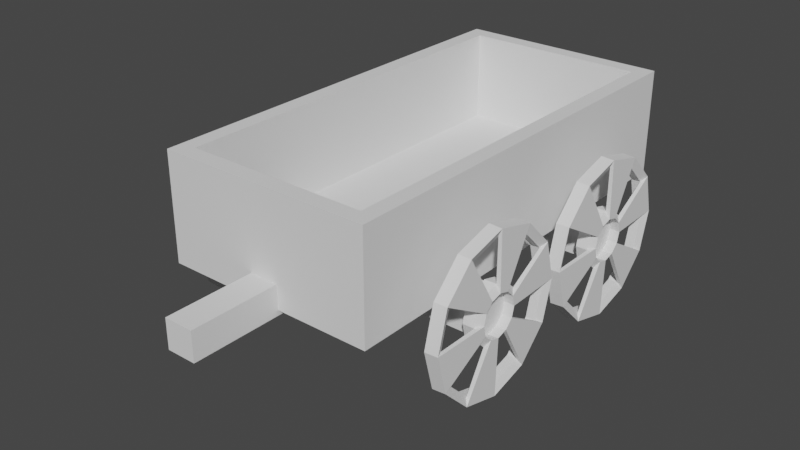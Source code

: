 # Source: WoodenCart.blend  (saved by Blender 2.90.8; exported with 4.5.12 LTS)
import bpy
from mathutils import Matrix  # noqa: F401  (used for matrix-valued properties, if any)

bpy.ops.wm.read_factory_settings(use_empty=True)
scene = bpy.context.scene
scene.name = 'Scene'

# ---- collections
col_collection = bpy.data.collections.new('Collection'); scene.collection.children.link(col_collection)

# ---- world
world_world = bpy.data.worlds.new('World'); scene.world = world_world
world_world.use_nodes = True; world_world.node_tree.nodes.clear()
_N = world_world.node_tree.nodes; _L = world_world.node_tree.links
n0 = _N.new('ShaderNodeOutputWorld'); n0.name = 'World Output'; n0.location = (300, 300)
n1 = _N.new('ShaderNodeBackground'); n1.name = 'Background'; n1.location = (10, 300)
n1.inputs[0].default_value = (0.05088, 0.05088, 0.05088, 1.0)
_L.new(n1.outputs[0], n0.inputs[0])
n0.is_active_output = True
world_world.color = (0.05088, 0.05088, 0.05088)
world_world.use_sun_shadow = False
world_world.sun_shadow_jitter_overblur = 0.0

# ---- meshes
me_cube = bpy.data.meshes.new('Cube')
me_cube.from_pydata([(-2.0, -4.0, -1.0), (-1.7, -3.7, 1.0), (-2.0, 4.0, -1.0), (-1.7, 3.7, 1.0), (2.0, -4.0, -1.0), (1.7, -3.7, 1.0), (2.0, 4.0, -1.0), (1.7, 3.7, 1.0), (-2.0, -4.0, 1.0), (-2.0, 4.0, 1.0), (2.0, 4.0, 1.0), (2.0, -4.0, 1.0), (-1.7, -3.7, -0.7), (-1.7, 3.7, -0.7), (1.7, 3.7, -0.7), (1.7, -3.7, -0.7), (-2.401, -1.938, -1.607), (-2.401, -1.938, -0.992), (-2.401, -1.323, -1.607), (-2.401, -1.323, -0.992), (2.401, -1.938, -1.607), (2.401, -1.938, -0.992), (2.401, -1.323, -1.607), (2.401, -1.323, -0.992), (-2.401, 1.938, -1.607), (-2.401, 1.938, -0.992), (-2.401, 1.323, -1.607), (-2.401, 1.323, -0.992), (2.401, 1.938, -1.607), (2.401, 1.938, -0.992), (2.401, 1.323, -1.607), (2.401, 1.323, -0.992)], [], [(0, 8, 9, 2), (2, 9, 10, 6), (6, 10, 11, 4), (4, 11, 8, 0), (2, 6, 4, 0), (7, 3, 13, 14), (1, 3, 9, 8), (3, 7, 10, 9), (7, 5, 11, 10), (5, 1, 8, 11), (14, 13, 12, 15), (5, 7, 14, 15), (3, 1, 12, 13), (1, 5, 15, 12), (16, 17, 19, 18), (18, 19, 23, 22), (22, 23, 21, 20), (20, 21, 17, 16), (18, 22, 20, 16), (23, 19, 17, 21), (24, 26, 27, 25), (26, 30, 31, 27), (30, 28, 29, 31), (28, 24, 25, 29), (26, 24, 28, 30), (31, 29, 25, 27)])
_uv = me_cube.uv_layers.new(name='UVMap')
_uv.uv.foreach_set('vector', [0.375, 0.0, 0.625, 0.0, 0.625, 0.25, 0.375, 0.25, 0.375, 0.25, 0.625, 0.25, 0.625, 0.5, 0.375, 0.5, 0.375, 0.5, 0.625, 0.5, 0.625, 0.75, 0.375, 0.75, 0.375, 0.75, 0.625, 0.75, 0.625, 1.0, 0.375, 1.0, 0.125, 0.5, 0.375, 0.5, 0.375, 0.75, 0.125, 0.75, 0.6438, 0.5094, 0.8563, 0.5094, 0.8563, 0.5094, 0.6438, 0.5094, 0.8563, 0.7406, 0.8563, 0.5094, 0.875, 0.5, 0.875, 0.75, 0.8563, 0.5094, 0.6438, 0.5094, 0.625, 0.5, 0.875, 0.5, 0.6438, 0.5094, 0.6438, 0.7406, 0.625, 0.75, 0.625, 0.5, 0.6438, 0.7406, 0.8563, 0.7406, 0.875, 0.75, 0.625, 0.75, 0.6438, 0.5094, 0.8563, 0.5094, 0.8563, 0.7406, 0.6438, 0.7406, 0.6438, 0.7406, 0.6438, 0.5094, 0.6438, 0.5094, 0.6438, 0.7406, 0.8563, 0.5094, 0.8563, 0.7406, 0.8563, 0.7406, 0.8563, 0.5094, 0.8563, 0.7406, 0.6438, 0.7406, 0.6438, 0.7406, 0.8563, 0.7406, 0.375, 0.0, 0.625, 0.0, 0.625, 0.25, 0.375, 0.25, 0.375, 0.25, 0.625, 0.25, 0.625, 0.5, 0.375, 0.5, 0.375, 0.5, 0.625, 0.5, 0.625, 0.75, 0.375, 0.75, 0.375, 0.75, 0.625, 0.75, 0.625, 1.0, 0.375, 1.0, 0.125, 0.5, 0.375, 0.5, 0.375, 0.75, 0.125, 0.75, 0.625, 0.5, 0.875, 0.5, 0.875, 0.75, 0.625, 0.75, 0.375, 0.0, 0.375, 0.25, 0.625, 0.25, 0.625, 0.0, 0.375, 0.25, 0.375, 0.5, 0.625, 0.5, 0.625, 0.25, 0.375, 0.5, 0.375, 0.75, 0.625, 0.75, 0.625, 0.5, 0.375, 0.75, 0.375, 1.0, 0.625, 1.0, 0.625, 0.75, 0.125, 0.5, 0.125, 0.75, 0.375, 0.75, 0.375, 0.5, 0.625, 0.5, 0.625, 0.75, 0.875, 0.75, 0.875, 0.5])
me_cube.use_remesh_fix_poles = True
me_cube.use_remesh_preserve_attributes = False
me_cube.use_mirror_vertex_groups = False
me_cube.update()
me_cylinder_002 = bpy.data.meshes.new('Cylinder.002')
me_cylinder_002.from_pydata([(-0.08784, 1.516, 1.838e-08), (0.1765, 0.3999, -4.532e-08), (-0.08784, 1.313, -0.7578), (0.1765, 0.3463, -0.1999), (-0.08784, 0.7578, -1.313), (0.1765, 0.1999, -0.3463), (-0.08784, -1.058e-07, -1.516), (0.1765, -5.554e-08, -0.3999), (-0.08784, -0.7578, -1.313), (0.1765, -0.1999, -0.3463), (-0.08784, -1.313, -0.7578), (0.1765, -0.3463, -0.1999), (-0.08784, -1.516, -1.9e-07), (0.1765, -0.3999, -5.852e-08), (-0.08784, -1.313, 0.7578), (0.1765, -0.3463, 0.1999), (-0.08784, -0.7578, 1.313), (0.1765, -0.1999, 0.3463), (-0.08784, -6.758e-07, 1.516), (0.1765, -2.863e-07, 0.3999), (-0.08784, 0.7578, 1.313), (0.1765, 0.1999, 0.3463), (-0.08784, 1.313, 0.7578), (0.1765, 0.3463, 0.1999), (0.1569, 1.301, -0.7512), (0.1569, 1.502, 4.938e-09), (0.1569, 0.7512, -1.301), (0.1569, -1.058e-07, -1.502), (0.1569, -0.7512, -1.301), (0.1569, -1.301, -0.7512), (0.1569, -1.502, -1.967e-07), (0.1569, -1.301, 0.7512), (0.1569, -0.7512, 1.301), (0.1569, -6.758e-07, 1.502), (0.1569, 0.7512, 1.301), (0.1569, 1.301, 0.7512), (-0.02134, 0.3602, -0.208), (-0.02134, 0.4159, -3.565e-08), (-0.02134, 0.208, -0.3602), (-0.02134, -5.592e-08, -0.4159), (-0.02134, -0.208, -0.3602), (-0.02134, -0.3602, -0.208), (-0.02134, -0.4159, -4.886e-08), (-0.02134, -0.3602, 0.208), (-0.02134, -0.208, 0.3602), (-0.02134, -2.867e-07, 0.4159), (-0.02134, 0.208, 0.3602), (-0.02134, 0.3602, 0.208), (-0.08784, 1.353, 1.838e-08), (0.09259, 0.5389, -4.532e-08), (-0.08784, 1.172, -0.6766), (0.09259, 0.4667, -0.2695), (-0.08784, 0.6766, -1.172), (0.09259, 0.2695, -0.4667), (-0.08784, -1.058e-07, -1.353), (0.09259, -5.554e-08, -0.5389), (-0.08784, -0.6766, -1.172), (0.09259, -0.2695, -0.4667), (-0.08784, -1.172, -0.6766), (0.09259, -0.4667, -0.2695), (-0.08784, -1.353, -1.9e-07), (0.09259, -0.5389, -5.852e-08), (-0.08784, -1.172, 0.6766), (0.09259, -0.4667, 0.2695), (-0.08784, -0.6766, 1.172), (0.09259, -0.2695, 0.4667), (-0.08784, -6.758e-07, 1.353), (0.09259, -2.863e-07, 0.5389), (-0.08784, 0.6766, 1.172), (0.09259, 0.2695, 0.4667), (-0.08784, 1.172, 0.6766), (0.09259, 0.4667, 0.2695), (0.09259, 1.172, -0.6766), (0.09259, 1.353, 4.938e-09), (0.09259, 0.6766, -1.172), (0.09259, -1.058e-07, -1.353), (0.09259, -0.6766, -1.172), (0.09259, -1.172, -0.6766), (0.09259, -1.353, -1.967e-07), (0.09259, -1.172, 0.6766), (0.09259, -0.6766, 1.172), (0.09259, -6.758e-07, 1.353), (0.09259, 0.6766, 1.172), (0.09259, 1.172, 0.6766), (-0.1274, 0.4667, -0.2695), (-0.1274, 0.5389, -3.565e-08), (-0.1274, 0.2695, -0.4667), (-0.1274, -5.592e-08, -0.5389), (-0.1274, -0.2695, -0.4667), (-0.1274, -0.4667, -0.2695), (-0.1274, -0.5389, -4.886e-08), (-0.1274, -0.4667, 0.2695), (-0.1274, -0.2695, 0.4667), (-0.1274, -2.867e-07, 0.5389), (-0.1274, 0.2695, 0.4667), (-0.1274, 0.4667, 0.2695)], [], [(0, 25, 24, 2), (2, 24, 26, 4), (4, 26, 27, 6), (6, 27, 28, 8), (8, 28, 29, 10), (10, 29, 30, 12), (12, 30, 31, 14), (14, 31, 32, 16), (16, 32, 33, 18), (18, 33, 34, 20), (9, 7, 39, 40), (20, 34, 35, 22), (22, 35, 25, 0), (36, 37, 47, 46, 45, 44, 43, 42, 41, 40, 39, 38), (3, 5, 26, 24), (7, 9, 28, 27), (11, 13, 30, 29), (15, 17, 32, 31), (19, 21, 34, 33), (23, 1, 25, 35), (23, 21, 46, 47), (3, 1, 37, 36), (17, 15, 43, 44), (11, 9, 40, 41), (1, 23, 47, 37), (5, 3, 36, 38), (19, 17, 44, 45), (13, 11, 41, 42), (7, 5, 38, 39), (21, 19, 45, 46), (15, 13, 42, 43), (48, 50, 72, 73), (50, 52, 74, 72), (52, 54, 75, 74), (54, 56, 76, 75), (56, 58, 77, 76), (58, 60, 78, 77), (60, 62, 79, 78), (62, 64, 80, 79), (64, 66, 81, 80), (66, 68, 82, 81), (57, 88, 87, 55), (68, 70, 83, 82), (70, 48, 73, 83), (84, 86, 87, 88, 89, 90, 91, 92, 93, 94, 95, 85), (51, 72, 74, 53), (55, 75, 76, 57), (59, 77, 78, 61), (63, 79, 80, 65), (67, 81, 82, 69), (71, 83, 73, 49), (71, 95, 94, 69), (51, 84, 85, 49), (65, 92, 91, 63), (59, 89, 88, 57), (49, 85, 95, 71), (53, 86, 84, 51), (67, 93, 92, 65), (61, 90, 89, 59), (55, 87, 86, 53), (69, 94, 93, 67), (63, 91, 90, 61), (0, 2, 50, 48), (24, 25, 73, 72), (2, 4, 52, 50), (4, 6, 54, 52), (27, 26, 74, 75), (6, 8, 56, 54), (8, 10, 58, 56), (29, 28, 76, 77), (10, 12, 60, 58), (12, 14, 62, 60), (31, 30, 78, 79), (14, 16, 64, 62), (16, 18, 66, 64), (33, 32, 80, 81), (18, 20, 68, 66), (20, 22, 70, 68), (35, 34, 82, 83), (22, 0, 48, 70), (1, 3, 51, 49), (5, 7, 55, 53), (9, 11, 59, 57), (13, 15, 63, 61), (17, 19, 67, 65), (21, 23, 71, 69), (25, 1, 49, 73), (3, 24, 72, 51), (26, 5, 53, 74), (7, 27, 75, 55), (28, 9, 57, 76), (11, 29, 77, 59), (30, 13, 61, 78), (15, 31, 79, 63), (32, 17, 65, 80), (19, 33, 81, 67), (34, 21, 69, 82), (23, 35, 83, 71)])
_uv = me_cylinder_002.uv_layers.new(name='UVMap')
_uv.uv.foreach_set('vector', [1.0, 0.5, 1.0, 1.0, 0.9167, 1.0, 0.9167, 0.5, 0.9167, 0.5, 0.9167, 1.0, 0.8333, 1.0, 0.8333, 0.5, 0.8333, 0.5, 0.8333, 1.0, 0.75, 1.0, 0.75, 0.5, 0.75, 0.5, 0.75, 1.0, 0.6667, 1.0, 0.6667, 0.5, 0.6667, 0.5, 0.6667, 1.0, 0.5833, 1.0, 0.5833, 0.5, 0.5833, 0.5, 0.5833, 1.0, 0.5, 1.0, 0.5, 0.5, 0.5, 0.5, 0.5, 1.0, 0.4167, 1.0, 0.4167, 0.5, 0.4167, 0.5, 0.4167, 1.0, 0.3333, 1.0, 0.3333, 0.5, 0.3333, 0.5, 0.3333, 1.0, 0.25, 1.0, 0.25, 0.5, 0.25, 0.5, 0.25, 1.0, 0.1667, 1.0, 0.1667, 0.5, 0.3328, 0.2022, 0.3456, 0.25, 0.3456, 0.25, 0.3328, 0.2022, 0.1667, 0.5, 0.1667, 1.0, 0.08333, 1.0, 0.08333, 0.5, 0.08333, 0.5, 0.08333, 1.0, 7.451e-08, 1.0, 7.451e-08, 0.5, 0.2978, 0.3328, 0.25, 0.3456, 0.2022, 0.3328, 0.1672, 0.2978, 0.1544, 0.25, 0.1672, 0.2022, 0.2022, 0.1672, 0.25, 0.1544, 0.2978, 0.1672, 0.3328, 0.2022, 0.3456, 0.25, 0.3328, 0.2978, 0.2978, 0.3328, 0.3328, 0.2978, 0.4578, 0.37, 0.37, 0.4578, 0.3456, 0.25, 0.3328, 0.2022, 0.4578, 0.13, 0.49, 0.25, 0.2978, 0.1672, 0.25, 0.1544, 0.25, 0.01, 0.37, 0.04215, 0.2022, 0.1672, 0.1672, 0.2022, 0.04215, 0.13, 0.13, 0.04215, 0.1544, 0.25, 0.1672, 0.2978, 0.04215, 0.37, 0.01, 0.25, 0.2022, 0.3328, 0.25, 0.3456, 0.25, 0.49, 0.13, 0.4578, 0.2022, 0.3328, 0.1672, 0.2978, 0.1672, 0.2978, 0.2022, 0.3328, 0.2978, 0.3328, 0.25, 0.3456, 0.25, 0.3456, 0.2978, 0.3328, 0.1672, 0.2022, 0.2022, 0.1672, 0.2022, 0.1672, 0.1672, 0.2022, 0.2978, 0.1672, 0.3328, 0.2022, 0.3328, 0.2022, 0.2978, 0.1672, 0.25, 0.3456, 0.2022, 0.3328, 0.2022, 0.3328, 0.25, 0.3456, 0.3328, 0.2978, 0.2978, 0.3328, 0.2978, 0.3328, 0.3328, 0.2978, 0.1544, 0.25, 0.1672, 0.2022, 0.1672, 0.2022, 0.1544, 0.25, 0.25, 0.1544, 0.2978, 0.1672, 0.2978, 0.1672, 0.25, 0.1544, 0.3456, 0.25, 0.3328, 0.2978, 0.3328, 0.2978, 0.3456, 0.25, 0.1672, 0.2978, 0.1544, 0.25, 0.1544, 0.25, 0.1672, 0.2978, 0.2022, 0.1672, 0.25, 0.1544, 0.25, 0.1544, 0.2022, 0.1672, 1.0, 0.5, 0.9167, 0.5, 0.9167, 1.0, 1.0, 1.0, 0.9167, 0.5, 0.8333, 0.5, 0.8333, 1.0, 0.9167, 1.0, 0.8333, 0.5, 0.75, 0.5, 0.75, 1.0, 0.8333, 1.0, 0.75, 0.5, 0.6667, 0.5, 0.6667, 1.0, 0.75, 1.0, 0.6667, 0.5, 0.5833, 0.5, 0.5833, 1.0, 0.6667, 1.0, 0.5833, 0.5, 0.5, 0.5, 0.5, 1.0, 0.5833, 1.0, 0.5, 0.5, 0.4167, 0.5, 0.4167, 1.0, 0.5, 1.0, 0.4167, 0.5, 0.3333, 0.5, 0.3333, 1.0, 0.4167, 1.0, 0.3333, 0.5, 0.25, 0.5, 0.25, 1.0, 0.3333, 1.0, 0.25, 0.5, 0.1667, 0.5, 0.1667, 1.0, 0.25, 1.0, 0.3328, 0.2022, 0.3328, 0.2022, 0.3456, 0.25, 0.3456, 0.25, 0.1667, 0.5, 0.08333, 0.5, 0.08333, 1.0, 0.1667, 1.0, 0.08333, 0.5, 7.451e-08, 0.5, 7.451e-08, 1.0, 0.08333, 1.0, 0.2978, 0.3328, 0.3328, 0.2978, 0.3456, 0.25, 0.3328, 0.2022, 0.2978, 0.1672, 0.25, 0.1544, 0.2022, 0.1672, 0.1672, 0.2022, 0.1544, 0.25, 0.1672, 0.2978, 0.2022, 0.3328, 0.25, 0.3456, 0.2978, 0.3328, 0.37, 0.4578, 0.4578, 0.37, 0.3328, 0.2978, 0.3456, 0.25, 0.49, 0.25, 0.4578, 0.13, 0.3328, 0.2022, 0.2978, 0.1672, 0.37, 0.04215, 0.25, 0.01, 0.25, 0.1544, 0.2022, 0.1672, 0.13, 0.04215, 0.04215, 0.13, 0.1672, 0.2022, 0.1544, 0.25, 0.01, 0.25, 0.04215, 0.37, 0.1672, 0.2978, 0.2022, 0.3328, 0.13, 0.4578, 0.25, 0.49, 0.25, 0.3456, 0.2022, 0.3328, 0.2022, 0.3328, 0.1672, 0.2978, 0.1672, 0.2978, 0.2978, 0.3328, 0.2978, 0.3328, 0.25, 0.3456, 0.25, 0.3456, 0.1672, 0.2022, 0.1672, 0.2022, 0.2022, 0.1672, 0.2022, 0.1672, 0.2978, 0.1672, 0.2978, 0.1672, 0.3328, 0.2022, 0.3328, 0.2022, 0.25, 0.3456, 0.25, 0.3456, 0.2022, 0.3328, 0.2022, 0.3328, 0.3328, 0.2978, 0.3328, 0.2978, 0.2978, 0.3328, 0.2978, 0.3328, 0.1544, 0.25, 0.1544, 0.25, 0.1672, 0.2022, 0.1672, 0.2022, 0.25, 0.1544, 0.25, 0.1544, 0.2978, 0.1672, 0.2978, 0.1672, 0.3456, 0.25, 0.3456, 0.25, 0.3328, 0.2978, 0.3328, 0.2978, 0.1672, 0.2978, 0.1672, 0.2978, 0.1544, 0.25, 0.1544, 0.25, 0.2022, 0.1672, 0.2022, 0.1672, 0.25, 0.1544, 0.25, 0.1544, 1.0, 0.5, 0.9167, 0.5, 0.9167, 0.5, 1.0, 0.5, 0.9167, 1.0, 1.0, 1.0, 1.0, 1.0, 0.9167, 1.0, 0.9167, 0.5, 0.8333, 0.5, 0.8333, 0.5, 0.9167, 0.5, 0.8333, 0.5, 0.75, 0.5, 0.75, 0.5, 0.8333, 0.5, 0.75, 1.0, 0.8333, 1.0, 0.8333, 1.0, 0.75, 1.0, 0.75, 0.5, 0.6667, 0.5, 0.6667, 0.5, 0.75, 0.5, 0.6667, 0.5, 0.5833, 0.5, 0.5833, 0.5, 0.6667, 0.5, 0.5833, 1.0, 0.6667, 1.0, 0.6667, 1.0, 0.5833, 1.0, 0.5833, 0.5, 0.5, 0.5, 0.5, 0.5, 0.5833, 0.5, 0.5, 0.5, 0.4167, 0.5, 0.4167, 0.5, 0.5, 0.5, 0.4167, 1.0, 0.5, 1.0, 0.5, 1.0, 0.4167, 1.0, 0.4167, 0.5, 0.3333, 0.5, 0.3333, 0.5, 0.4167, 0.5, 0.3333, 0.5, 0.25, 0.5, 0.25, 0.5, 0.3333, 0.5, 0.25, 1.0, 0.3333, 1.0, 0.3333, 1.0, 0.25, 1.0, 0.25, 0.5, 0.1667, 0.5, 0.1667, 0.5, 0.25, 0.5, 0.1667, 0.5, 0.08333, 0.5, 0.08333, 0.5, 0.1667, 0.5, 0.08333, 1.0, 0.1667, 1.0, 0.1667, 1.0, 0.08333, 1.0, 0.08333, 0.5, 7.451e-08, 0.5, 7.451e-08, 0.5, 0.08333, 0.5, 0.25, 0.3456, 0.2978, 0.3328, 0.2978, 0.3328, 0.25, 0.3456, 0.3328, 0.2978, 0.3456, 0.25, 0.3456, 0.25, 0.3328, 0.2978, 0.3328, 0.2022, 0.2978, 0.1672, 0.2978, 0.1672, 0.3328, 0.2022, 0.25, 0.1544, 0.2022, 0.1672, 0.2022, 0.1672, 0.25, 0.1544, 0.1672, 0.2022, 0.1544, 0.25, 0.1544, 0.25, 0.1672, 0.2022, 0.1672, 0.2978, 0.2022, 0.3328, 0.2022, 0.3328, 0.1672, 0.2978, 0.25, 0.49, 0.25, 0.3456, 0.25, 0.3456, 0.25, 0.49, 0.2978, 0.3328, 0.37, 0.4578, 0.37, 0.4578, 0.2978, 0.3328, 0.4578, 0.37, 0.3328, 0.2978, 0.3328, 0.2978, 0.4578, 0.37, 0.3456, 0.25, 0.49, 0.25, 0.49, 0.25, 0.3456, 0.25, 0.4578, 0.13, 0.3328, 0.2022, 0.3328, 0.2022, 0.4578, 0.13, 0.2978, 0.1672, 0.37, 0.04215, 0.37, 0.04215, 0.2978, 0.1672, 0.25, 0.01, 0.25, 0.1544, 0.25, 0.1544, 0.25, 0.01, 0.2022, 0.1672, 0.13, 0.04215, 0.13, 0.04215, 0.2022, 0.1672, 0.04215, 0.13, 0.1672, 0.2022, 0.1672, 0.2022, 0.04215, 0.13, 0.1544, 0.25, 0.01, 0.25, 0.01, 0.25, 0.1544, 0.25, 0.04215, 0.37, 0.1672, 0.2978, 0.1672, 0.2978, 0.04215, 0.37, 0.2022, 0.3328, 0.13, 0.4578, 0.13, 0.4578, 0.2022, 0.3328])
me_cylinder_002.use_remesh_fix_poles = True
me_cylinder_002.use_remesh_preserve_attributes = False
me_cylinder_002.use_mirror_vertex_groups = False
me_cylinder_002.update()
me_cylinder = bpy.data.meshes.new('Cylinder')
me_cylinder.from_pydata([(-0.08784, 1.516, 1.838e-08), (0.1765, 0.3999, -4.532e-08), (-0.08784, 1.313, -0.7578), (0.1765, 0.3463, -0.1999), (-0.08784, 0.7578, -1.313), (0.1765, 0.1999, -0.3463), (-0.08784, -1.058e-07, -1.516), (0.1765, -5.554e-08, -0.3999), (-0.08784, -0.7578, -1.313), (0.1765, -0.1999, -0.3463), (-0.08784, -1.313, -0.7578), (0.1765, -0.3463, -0.1999), (-0.08784, -1.516, -1.9e-07), (0.1765, -0.3999, -5.852e-08), (-0.08784, -1.313, 0.7578), (0.1765, -0.3463, 0.1999), (-0.08784, -0.7578, 1.313), (0.1765, -0.1999, 0.3463), (-0.08784, -6.758e-07, 1.516), (0.1765, -2.863e-07, 0.3999), (-0.08784, 0.7578, 1.313), (0.1765, 0.1999, 0.3463), (-0.08784, 1.313, 0.7578), (0.1765, 0.3463, 0.1999), (0.1569, 1.301, -0.7512), (0.1569, 1.502, 4.938e-09), (0.1569, 0.7512, -1.301), (0.1569, -1.058e-07, -1.502), (0.1569, -0.7512, -1.301), (0.1569, -1.301, -0.7512), (0.1569, -1.502, -1.967e-07), (0.1569, -1.301, 0.7512), (0.1569, -0.7512, 1.301), (0.1569, -6.758e-07, 1.502), (0.1569, 0.7512, 1.301), (0.1569, 1.301, 0.7512), (-0.02134, 0.3602, -0.208), (-0.02134, 0.4159, -3.565e-08), (-0.02134, 0.208, -0.3602), (-0.02134, -5.592e-08, -0.4159), (-0.02134, -0.208, -0.3602), (-0.02134, -0.3602, -0.208), (-0.02134, -0.4159, -4.886e-08), (-0.02134, -0.3602, 0.208), (-0.02134, -0.208, 0.3602), (-0.02134, -2.867e-07, 0.4159), (-0.02134, 0.208, 0.3602), (-0.02134, 0.3602, 0.208), (-0.08784, 1.353, 1.838e-08), (0.09259, 0.5389, -4.532e-08), (-0.08784, 1.172, -0.6766), (0.09259, 0.4667, -0.2695), (-0.08784, 0.6766, -1.172), (0.09259, 0.2695, -0.4667), (-0.08784, -1.058e-07, -1.353), (0.09259, -5.554e-08, -0.5389), (-0.08784, -0.6766, -1.172), (0.09259, -0.2695, -0.4667), (-0.08784, -1.172, -0.6766), (0.09259, -0.4667, -0.2695), (-0.08784, -1.353, -1.9e-07), (0.09259, -0.5389, -5.852e-08), (-0.08784, -1.172, 0.6766), (0.09259, -0.4667, 0.2695), (-0.08784, -0.6766, 1.172), (0.09259, -0.2695, 0.4667), (-0.08784, -6.758e-07, 1.353), (0.09259, -2.863e-07, 0.5389), (-0.08784, 0.6766, 1.172), (0.09259, 0.2695, 0.4667), (-0.08784, 1.172, 0.6766), (0.09259, 0.4667, 0.2695), (0.09259, 1.172, -0.6766), (0.09259, 1.353, 4.938e-09), (0.09259, 0.6766, -1.172), (0.09259, -1.058e-07, -1.353), (0.09259, -0.6766, -1.172), (0.09259, -1.172, -0.6766), (0.09259, -1.353, -1.967e-07), (0.09259, -1.172, 0.6766), (0.09259, -0.6766, 1.172), (0.09259, -6.758e-07, 1.353), (0.09259, 0.6766, 1.172), (0.09259, 1.172, 0.6766), (-0.1274, 0.4667, -0.2695), (-0.1274, 0.5389, -3.565e-08), (-0.1274, 0.2695, -0.4667), (-0.1274, -5.592e-08, -0.5389), (-0.1274, -0.2695, -0.4667), (-0.1274, -0.4667, -0.2695), (-0.1274, -0.5389, -4.886e-08), (-0.1274, -0.4667, 0.2695), (-0.1274, -0.2695, 0.4667), (-0.1274, -2.867e-07, 0.5389), (-0.1274, 0.2695, 0.4667), (-0.1274, 0.4667, 0.2695)], [], [(0, 25, 24, 2), (2, 24, 26, 4), (4, 26, 27, 6), (6, 27, 28, 8), (8, 28, 29, 10), (10, 29, 30, 12), (12, 30, 31, 14), (14, 31, 32, 16), (16, 32, 33, 18), (18, 33, 34, 20), (9, 7, 39, 40), (20, 34, 35, 22), (22, 35, 25, 0), (36, 37, 47, 46, 45, 44, 43, 42, 41, 40, 39, 38), (3, 5, 26, 24), (7, 9, 28, 27), (11, 13, 30, 29), (15, 17, 32, 31), (19, 21, 34, 33), (23, 1, 25, 35), (23, 21, 46, 47), (3, 1, 37, 36), (17, 15, 43, 44), (11, 9, 40, 41), (1, 23, 47, 37), (5, 3, 36, 38), (19, 17, 44, 45), (13, 11, 41, 42), (7, 5, 38, 39), (21, 19, 45, 46), (15, 13, 42, 43), (48, 50, 72, 73), (50, 52, 74, 72), (52, 54, 75, 74), (54, 56, 76, 75), (56, 58, 77, 76), (58, 60, 78, 77), (60, 62, 79, 78), (62, 64, 80, 79), (64, 66, 81, 80), (66, 68, 82, 81), (57, 88, 87, 55), (68, 70, 83, 82), (70, 48, 73, 83), (84, 86, 87, 88, 89, 90, 91, 92, 93, 94, 95, 85), (51, 72, 74, 53), (55, 75, 76, 57), (59, 77, 78, 61), (63, 79, 80, 65), (67, 81, 82, 69), (71, 83, 73, 49), (71, 95, 94, 69), (51, 84, 85, 49), (65, 92, 91, 63), (59, 89, 88, 57), (49, 85, 95, 71), (53, 86, 84, 51), (67, 93, 92, 65), (61, 90, 89, 59), (55, 87, 86, 53), (69, 94, 93, 67), (63, 91, 90, 61), (0, 2, 50, 48), (24, 25, 73, 72), (2, 4, 52, 50), (4, 6, 54, 52), (27, 26, 74, 75), (6, 8, 56, 54), (8, 10, 58, 56), (29, 28, 76, 77), (10, 12, 60, 58), (12, 14, 62, 60), (31, 30, 78, 79), (14, 16, 64, 62), (16, 18, 66, 64), (33, 32, 80, 81), (18, 20, 68, 66), (20, 22, 70, 68), (35, 34, 82, 83), (22, 0, 48, 70), (1, 3, 51, 49), (5, 7, 55, 53), (9, 11, 59, 57), (13, 15, 63, 61), (17, 19, 67, 65), (21, 23, 71, 69), (25, 1, 49, 73), (3, 24, 72, 51), (26, 5, 53, 74), (7, 27, 75, 55), (28, 9, 57, 76), (11, 29, 77, 59), (30, 13, 61, 78), (15, 31, 79, 63), (32, 17, 65, 80), (19, 33, 81, 67), (34, 21, 69, 82), (23, 35, 83, 71)])
_uv = me_cylinder.uv_layers.new(name='UVMap')
_uv.uv.foreach_set('vector', [1.0, 0.5, 1.0, 1.0, 0.9167, 1.0, 0.9167, 0.5, 0.9167, 0.5, 0.9167, 1.0, 0.8333, 1.0, 0.8333, 0.5, 0.8333, 0.5, 0.8333, 1.0, 0.75, 1.0, 0.75, 0.5, 0.75, 0.5, 0.75, 1.0, 0.6667, 1.0, 0.6667, 0.5, 0.6667, 0.5, 0.6667, 1.0, 0.5833, 1.0, 0.5833, 0.5, 0.5833, 0.5, 0.5833, 1.0, 0.5, 1.0, 0.5, 0.5, 0.5, 0.5, 0.5, 1.0, 0.4167, 1.0, 0.4167, 0.5, 0.4167, 0.5, 0.4167, 1.0, 0.3333, 1.0, 0.3333, 0.5, 0.3333, 0.5, 0.3333, 1.0, 0.25, 1.0, 0.25, 0.5, 0.25, 0.5, 0.25, 1.0, 0.1667, 1.0, 0.1667, 0.5, 0.3328, 0.2022, 0.3456, 0.25, 0.3456, 0.25, 0.3328, 0.2022, 0.1667, 0.5, 0.1667, 1.0, 0.08333, 1.0, 0.08333, 0.5, 0.08333, 0.5, 0.08333, 1.0, 7.451e-08, 1.0, 7.451e-08, 0.5, 0.2978, 0.3328, 0.25, 0.3456, 0.2022, 0.3328, 0.1672, 0.2978, 0.1544, 0.25, 0.1672, 0.2022, 0.2022, 0.1672, 0.25, 0.1544, 0.2978, 0.1672, 0.3328, 0.2022, 0.3456, 0.25, 0.3328, 0.2978, 0.2978, 0.3328, 0.3328, 0.2978, 0.4578, 0.37, 0.37, 0.4578, 0.3456, 0.25, 0.3328, 0.2022, 0.4578, 0.13, 0.49, 0.25, 0.2978, 0.1672, 0.25, 0.1544, 0.25, 0.01, 0.37, 0.04215, 0.2022, 0.1672, 0.1672, 0.2022, 0.04215, 0.13, 0.13, 0.04215, 0.1544, 0.25, 0.1672, 0.2978, 0.04215, 0.37, 0.01, 0.25, 0.2022, 0.3328, 0.25, 0.3456, 0.25, 0.49, 0.13, 0.4578, 0.2022, 0.3328, 0.1672, 0.2978, 0.1672, 0.2978, 0.2022, 0.3328, 0.2978, 0.3328, 0.25, 0.3456, 0.25, 0.3456, 0.2978, 0.3328, 0.1672, 0.2022, 0.2022, 0.1672, 0.2022, 0.1672, 0.1672, 0.2022, 0.2978, 0.1672, 0.3328, 0.2022, 0.3328, 0.2022, 0.2978, 0.1672, 0.25, 0.3456, 0.2022, 0.3328, 0.2022, 0.3328, 0.25, 0.3456, 0.3328, 0.2978, 0.2978, 0.3328, 0.2978, 0.3328, 0.3328, 0.2978, 0.1544, 0.25, 0.1672, 0.2022, 0.1672, 0.2022, 0.1544, 0.25, 0.25, 0.1544, 0.2978, 0.1672, 0.2978, 0.1672, 0.25, 0.1544, 0.3456, 0.25, 0.3328, 0.2978, 0.3328, 0.2978, 0.3456, 0.25, 0.1672, 0.2978, 0.1544, 0.25, 0.1544, 0.25, 0.1672, 0.2978, 0.2022, 0.1672, 0.25, 0.1544, 0.25, 0.1544, 0.2022, 0.1672, 1.0, 0.5, 0.9167, 0.5, 0.9167, 1.0, 1.0, 1.0, 0.9167, 0.5, 0.8333, 0.5, 0.8333, 1.0, 0.9167, 1.0, 0.8333, 0.5, 0.75, 0.5, 0.75, 1.0, 0.8333, 1.0, 0.75, 0.5, 0.6667, 0.5, 0.6667, 1.0, 0.75, 1.0, 0.6667, 0.5, 0.5833, 0.5, 0.5833, 1.0, 0.6667, 1.0, 0.5833, 0.5, 0.5, 0.5, 0.5, 1.0, 0.5833, 1.0, 0.5, 0.5, 0.4167, 0.5, 0.4167, 1.0, 0.5, 1.0, 0.4167, 0.5, 0.3333, 0.5, 0.3333, 1.0, 0.4167, 1.0, 0.3333, 0.5, 0.25, 0.5, 0.25, 1.0, 0.3333, 1.0, 0.25, 0.5, 0.1667, 0.5, 0.1667, 1.0, 0.25, 1.0, 0.3328, 0.2022, 0.3328, 0.2022, 0.3456, 0.25, 0.3456, 0.25, 0.1667, 0.5, 0.08333, 0.5, 0.08333, 1.0, 0.1667, 1.0, 0.08333, 0.5, 7.451e-08, 0.5, 7.451e-08, 1.0, 0.08333, 1.0, 0.2978, 0.3328, 0.3328, 0.2978, 0.3456, 0.25, 0.3328, 0.2022, 0.2978, 0.1672, 0.25, 0.1544, 0.2022, 0.1672, 0.1672, 0.2022, 0.1544, 0.25, 0.1672, 0.2978, 0.2022, 0.3328, 0.25, 0.3456, 0.2978, 0.3328, 0.37, 0.4578, 0.4578, 0.37, 0.3328, 0.2978, 0.3456, 0.25, 0.49, 0.25, 0.4578, 0.13, 0.3328, 0.2022, 0.2978, 0.1672, 0.37, 0.04215, 0.25, 0.01, 0.25, 0.1544, 0.2022, 0.1672, 0.13, 0.04215, 0.04215, 0.13, 0.1672, 0.2022, 0.1544, 0.25, 0.01, 0.25, 0.04215, 0.37, 0.1672, 0.2978, 0.2022, 0.3328, 0.13, 0.4578, 0.25, 0.49, 0.25, 0.3456, 0.2022, 0.3328, 0.2022, 0.3328, 0.1672, 0.2978, 0.1672, 0.2978, 0.2978, 0.3328, 0.2978, 0.3328, 0.25, 0.3456, 0.25, 0.3456, 0.1672, 0.2022, 0.1672, 0.2022, 0.2022, 0.1672, 0.2022, 0.1672, 0.2978, 0.1672, 0.2978, 0.1672, 0.3328, 0.2022, 0.3328, 0.2022, 0.25, 0.3456, 0.25, 0.3456, 0.2022, 0.3328, 0.2022, 0.3328, 0.3328, 0.2978, 0.3328, 0.2978, 0.2978, 0.3328, 0.2978, 0.3328, 0.1544, 0.25, 0.1544, 0.25, 0.1672, 0.2022, 0.1672, 0.2022, 0.25, 0.1544, 0.25, 0.1544, 0.2978, 0.1672, 0.2978, 0.1672, 0.3456, 0.25, 0.3456, 0.25, 0.3328, 0.2978, 0.3328, 0.2978, 0.1672, 0.2978, 0.1672, 0.2978, 0.1544, 0.25, 0.1544, 0.25, 0.2022, 0.1672, 0.2022, 0.1672, 0.25, 0.1544, 0.25, 0.1544, 1.0, 0.5, 0.9167, 0.5, 0.9167, 0.5, 1.0, 0.5, 0.9167, 1.0, 1.0, 1.0, 1.0, 1.0, 0.9167, 1.0, 0.9167, 0.5, 0.8333, 0.5, 0.8333, 0.5, 0.9167, 0.5, 0.8333, 0.5, 0.75, 0.5, 0.75, 0.5, 0.8333, 0.5, 0.75, 1.0, 0.8333, 1.0, 0.8333, 1.0, 0.75, 1.0, 0.75, 0.5, 0.6667, 0.5, 0.6667, 0.5, 0.75, 0.5, 0.6667, 0.5, 0.5833, 0.5, 0.5833, 0.5, 0.6667, 0.5, 0.5833, 1.0, 0.6667, 1.0, 0.6667, 1.0, 0.5833, 1.0, 0.5833, 0.5, 0.5, 0.5, 0.5, 0.5, 0.5833, 0.5, 0.5, 0.5, 0.4167, 0.5, 0.4167, 0.5, 0.5, 0.5, 0.4167, 1.0, 0.5, 1.0, 0.5, 1.0, 0.4167, 1.0, 0.4167, 0.5, 0.3333, 0.5, 0.3333, 0.5, 0.4167, 0.5, 0.3333, 0.5, 0.25, 0.5, 0.25, 0.5, 0.3333, 0.5, 0.25, 1.0, 0.3333, 1.0, 0.3333, 1.0, 0.25, 1.0, 0.25, 0.5, 0.1667, 0.5, 0.1667, 0.5, 0.25, 0.5, 0.1667, 0.5, 0.08333, 0.5, 0.08333, 0.5, 0.1667, 0.5, 0.08333, 1.0, 0.1667, 1.0, 0.1667, 1.0, 0.08333, 1.0, 0.08333, 0.5, 7.451e-08, 0.5, 7.451e-08, 0.5, 0.08333, 0.5, 0.25, 0.3456, 0.2978, 0.3328, 0.2978, 0.3328, 0.25, 0.3456, 0.3328, 0.2978, 0.3456, 0.25, 0.3456, 0.25, 0.3328, 0.2978, 0.3328, 0.2022, 0.2978, 0.1672, 0.2978, 0.1672, 0.3328, 0.2022, 0.25, 0.1544, 0.2022, 0.1672, 0.2022, 0.1672, 0.25, 0.1544, 0.1672, 0.2022, 0.1544, 0.25, 0.1544, 0.25, 0.1672, 0.2022, 0.1672, 0.2978, 0.2022, 0.3328, 0.2022, 0.3328, 0.1672, 0.2978, 0.25, 0.49, 0.25, 0.3456, 0.25, 0.3456, 0.25, 0.49, 0.2978, 0.3328, 0.37, 0.4578, 0.37, 0.4578, 0.2978, 0.3328, 0.4578, 0.37, 0.3328, 0.2978, 0.3328, 0.2978, 0.4578, 0.37, 0.3456, 0.25, 0.49, 0.25, 0.49, 0.25, 0.3456, 0.25, 0.4578, 0.13, 0.3328, 0.2022, 0.3328, 0.2022, 0.4578, 0.13, 0.2978, 0.1672, 0.37, 0.04215, 0.37, 0.04215, 0.2978, 0.1672, 0.25, 0.01, 0.25, 0.1544, 0.25, 0.1544, 0.25, 0.01, 0.2022, 0.1672, 0.13, 0.04215, 0.13, 0.04215, 0.2022, 0.1672, 0.04215, 0.13, 0.1672, 0.2022, 0.1672, 0.2022, 0.04215, 0.13, 0.1544, 0.25, 0.01, 0.25, 0.01, 0.25, 0.1544, 0.25, 0.04215, 0.37, 0.1672, 0.2978, 0.1672, 0.2978, 0.04215, 0.37, 0.2022, 0.3328, 0.13, 0.4578, 0.13, 0.4578, 0.2022, 0.3328])
me_cylinder.use_remesh_fix_poles = True
me_cylinder.use_remesh_preserve_attributes = False
me_cylinder.use_mirror_vertex_groups = False
me_cylinder.update()
me_cube_002 = bpy.data.meshes.new('Cube.002')
me_cube_002.from_pydata([(-0.2707, -0.9637, -0.2707), (-0.2707, -0.9637, 0.2707), (-0.2707, 0.9637, -0.2707), (-0.2707, 0.9637, 0.2707), (0.2707, -0.9637, -0.2707), (0.2707, -0.9637, 0.2707), (0.2707, 0.9637, -0.2707), (0.2707, 0.9637, 0.2707)], [], [(0, 1, 3, 2), (2, 3, 7, 6), (6, 7, 5, 4), (4, 5, 1, 0), (2, 6, 4, 0), (7, 3, 1, 5)])
_uv = me_cube_002.uv_layers.new(name='UVMap')
_uv.uv.foreach_set('vector', [0.375, 0.0, 0.625, 0.0, 0.625, 0.25, 0.375, 0.25, 0.375, 0.25, 0.625, 0.25, 0.625, 0.5, 0.375, 0.5, 0.375, 0.5, 0.625, 0.5, 0.625, 0.75, 0.375, 0.75, 0.375, 0.75, 0.625, 0.75, 0.625, 1.0, 0.375, 1.0, 0.125, 0.5, 0.375, 0.5, 0.375, 0.75, 0.125, 0.75, 0.625, 0.5, 0.875, 0.5, 0.875, 0.75, 0.625, 0.75])
me_cube_002.use_remesh_fix_poles = True
me_cube_002.use_remesh_preserve_attributes = False
me_cube_002.use_mirror_vertex_groups = False
me_cube_002.update()

# ---- objects
ob_cart = bpy.data.objects.new('Cart', me_cube)
ob_wheelback = bpy.data.objects.new('WheelBack', me_cylinder_002)
ob_wheelfront = bpy.data.objects.new('WheelFront', me_cylinder)
ob_hook = bpy.data.objects.new('Hook', me_cube_002)

# ---- transforms, parenting, visibility, modifiers, constraints
ob_cart.location = (0.0, 0.0, 2.822)
ob_cart.lineart.crease_threshold = 0.0
ob_wheelback.location = (2.471, 1.615, 1.529)
ob_wheelback.lineart.crease_threshold = 0.0
_m = ob_wheelback.modifiers.new('Mirror', 'MIRROR')
_m.mirror_object = ob_cart
ob_wheelfront.location = (2.471, -1.622, 1.529)
ob_wheelfront.lineart.crease_threshold = 0.0
_m = ob_wheelfront.modifiers.new('Mirror', 'MIRROR')
_m.mirror_object = ob_cart
ob_hook.location = (0.0, -4.69, 1.998)
ob_hook.lineart.crease_threshold = 0.0

# ---- collection membership
col_collection.objects.link(ob_cart)
col_collection.objects.link(ob_wheelback)
col_collection.objects.link(ob_wheelfront)
col_collection.objects.link(ob_hook)

# ---- scene / render settings (as saved in the file)
scene.frame_start = 1; scene.frame_end = 250; scene.frame_set(1)
scene.render.engine = 'BLENDER_EEVEE_NEXT'
scene.cycles.use_denoising = False
scene.cycles.samples = 128
scene.cycles.sampling_pattern = 'TABULATED_SOBOL'
scene.cycles.use_adaptive_sampling = False
scene.cycles.use_light_tree = False
scene.view_settings.view_transform = 'Filmic'
bpy.context.view_layer.update()

# ---- added for rendering (the .blend has no active camera and no usable light): camera, sun
cam_auto = bpy.data.cameras.new('AutoCamera')
cam_auto.lens = 50.0
cam_auto.sensor_width = 36.0
cam_auto.clip_end = 1000.0
ob_auto_camera = bpy.data.objects.new('AutoCamera', cam_auto)
scene.collection.objects.link(ob_auto_camera)
ob_auto_camera.location = (10.7799, -13.763, 10.5415)
ob_auto_camera.rotation_euler = (1.09748, -7.21219e-08, 0.694738)
scene.camera = ob_auto_camera
light_auto_sun = bpy.data.lights.new('AutoSun', 'SUN')
light_auto_sun.energy = 3.0
light_auto_sun.angle = 0.0523599
ob_auto_sun = bpy.data.objects.new('AutoSun', light_auto_sun)
scene.collection.objects.link(ob_auto_sun)
ob_auto_sun.rotation_euler = (0.872665, 0.174533, 0.523599)
bpy.context.view_layer.update()
